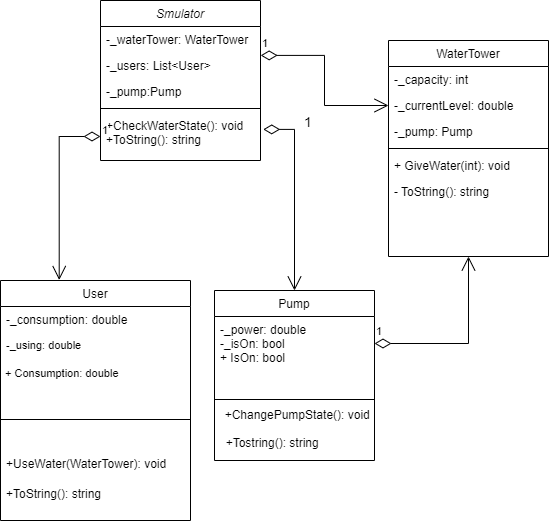

The diagram above was exported from draw.io. Its source (the exported page's mxGraphModel, read from the mxfile embedded in the PNG):
<mxGraphModel dx="1002" dy="549" grid="1" gridSize="10" guides="1" tooltips="1" connect="1" arrows="1" fold="1" page="1" pageScale="1" pageWidth="827" pageHeight="1169" math="0" shadow="0">
  <root>
    <mxCell id="WIyWlLk6GJQsqaUBKTNV-0" />
    <mxCell id="WIyWlLk6GJQsqaUBKTNV-1" parent="WIyWlLk6GJQsqaUBKTNV-0" />
    <mxCell id="zkfFHV4jXpPFQw0GAbJ--0" value="Smulator" style="swimlane;fontStyle=2;align=center;verticalAlign=top;childLayout=stackLayout;horizontal=1;startSize=26;horizontalStack=0;resizeParent=1;resizeLast=0;collapsible=1;marginBottom=0;rounded=0;shadow=0;strokeWidth=1;" parent="WIyWlLk6GJQsqaUBKTNV-1" vertex="1">
      <mxGeometry x="220" y="80" width="160" height="160" as="geometry">
        <mxRectangle x="230" y="140" width="160" height="26" as="alternateBounds" />
      </mxGeometry>
    </mxCell>
    <mxCell id="zkfFHV4jXpPFQw0GAbJ--1" value="-_waterTower: WaterTower" style="text;align=left;verticalAlign=top;spacingLeft=4;spacingRight=4;overflow=hidden;rotatable=0;points=[[0,0.5],[1,0.5]];portConstraint=eastwest;" parent="zkfFHV4jXpPFQw0GAbJ--0" vertex="1">
      <mxGeometry y="26" width="160" height="26" as="geometry" />
    </mxCell>
    <mxCell id="zkfFHV4jXpPFQw0GAbJ--2" value="-_users: List&lt;User&gt;" style="text;align=left;verticalAlign=top;spacingLeft=4;spacingRight=4;overflow=hidden;rotatable=0;points=[[0,0.5],[1,0.5]];portConstraint=eastwest;rounded=0;shadow=0;html=0;" parent="zkfFHV4jXpPFQw0GAbJ--0" vertex="1">
      <mxGeometry y="52" width="160" height="26" as="geometry" />
    </mxCell>
    <mxCell id="zkfFHV4jXpPFQw0GAbJ--3" value="-_pump:Pump" style="text;align=left;verticalAlign=top;spacingLeft=4;spacingRight=4;overflow=hidden;rotatable=0;points=[[0,0.5],[1,0.5]];portConstraint=eastwest;rounded=0;shadow=0;html=0;" parent="zkfFHV4jXpPFQw0GAbJ--0" vertex="1">
      <mxGeometry y="78" width="160" height="26" as="geometry" />
    </mxCell>
    <mxCell id="zkfFHV4jXpPFQw0GAbJ--4" value="" style="line;html=1;strokeWidth=1;align=left;verticalAlign=middle;spacingTop=-1;spacingLeft=3;spacingRight=3;rotatable=0;labelPosition=right;points=[];portConstraint=eastwest;" parent="zkfFHV4jXpPFQw0GAbJ--0" vertex="1">
      <mxGeometry y="104" width="160" height="8" as="geometry" />
    </mxCell>
    <mxCell id="zkfFHV4jXpPFQw0GAbJ--5" value="+CheckWaterState(): void&#10;+ToString(): string" style="text;align=left;verticalAlign=top;spacingLeft=4;spacingRight=4;overflow=hidden;rotatable=0;points=[[0,0.5],[1,0.5]];portConstraint=eastwest;" parent="zkfFHV4jXpPFQw0GAbJ--0" vertex="1">
      <mxGeometry y="112" width="160" height="48" as="geometry" />
    </mxCell>
    <mxCell id="zkfFHV4jXpPFQw0GAbJ--6" value="User" style="swimlane;fontStyle=0;align=center;verticalAlign=top;childLayout=stackLayout;horizontal=1;startSize=26;horizontalStack=0;resizeParent=1;resizeLast=0;collapsible=1;marginBottom=0;rounded=0;shadow=0;strokeWidth=1;" parent="WIyWlLk6GJQsqaUBKTNV-1" vertex="1">
      <mxGeometry x="120" y="360" width="190" height="240" as="geometry">
        <mxRectangle x="130" y="380" width="160" height="26" as="alternateBounds" />
      </mxGeometry>
    </mxCell>
    <mxCell id="zkfFHV4jXpPFQw0GAbJ--7" value="-_consumption: double" style="text;align=left;verticalAlign=top;spacingLeft=4;spacingRight=4;overflow=hidden;rotatable=0;points=[[0,0.5],[1,0.5]];portConstraint=eastwest;" parent="zkfFHV4jXpPFQw0GAbJ--6" vertex="1">
      <mxGeometry y="26" width="190" height="26" as="geometry" />
    </mxCell>
    <mxCell id="zkfFHV4jXpPFQw0GAbJ--8" value="-_using: double&#10;&#10;+" style="text;align=left;verticalAlign=top;spacingLeft=4;spacingRight=4;overflow=hidden;rotatable=0;points=[[0,0.5],[1,0.5]];portConstraint=eastwest;rounded=0;shadow=0;html=0;fontSize=11;" parent="zkfFHV4jXpPFQw0GAbJ--6" vertex="1">
      <mxGeometry y="52" width="190" height="26" as="geometry" />
    </mxCell>
    <mxCell id="cfTEtaIUr0v_7zZdJFe_-10" value="&lt;font style=&quot;font-size: 11px;&quot;&gt;&amp;nbsp;+ Consumption: double&lt;/font&gt;" style="text;html=1;align=left;verticalAlign=middle;resizable=0;points=[];autosize=1;strokeColor=none;fillColor=none;" vertex="1" parent="zkfFHV4jXpPFQw0GAbJ--6">
      <mxGeometry y="78" width="190" height="30" as="geometry" />
    </mxCell>
    <mxCell id="zkfFHV4jXpPFQw0GAbJ--9" value="" style="line;html=1;strokeWidth=1;align=left;verticalAlign=middle;spacingTop=-1;spacingLeft=3;spacingRight=3;rotatable=0;labelPosition=right;points=[];portConstraint=eastwest;" parent="zkfFHV4jXpPFQw0GAbJ--6" vertex="1">
      <mxGeometry y="108" width="190" height="62" as="geometry" />
    </mxCell>
    <mxCell id="zkfFHV4jXpPFQw0GAbJ--10" value="+UseWater(WaterTower): void" style="text;align=left;verticalAlign=top;spacingLeft=4;spacingRight=4;overflow=hidden;rotatable=0;points=[[0,0.5],[1,0.5]];portConstraint=eastwest;fontStyle=0" parent="zkfFHV4jXpPFQw0GAbJ--6" vertex="1">
      <mxGeometry y="170" width="190" height="30" as="geometry" />
    </mxCell>
    <mxCell id="zkfFHV4jXpPFQw0GAbJ--11" value="+ToString(): string" style="text;align=left;verticalAlign=top;spacingLeft=4;spacingRight=4;overflow=hidden;rotatable=0;points=[[0,0.5],[1,0.5]];portConstraint=eastwest;" parent="zkfFHV4jXpPFQw0GAbJ--6" vertex="1">
      <mxGeometry y="200" width="190" height="34" as="geometry" />
    </mxCell>
    <mxCell id="zkfFHV4jXpPFQw0GAbJ--13" value="Pump" style="swimlane;fontStyle=0;align=center;verticalAlign=top;childLayout=stackLayout;horizontal=1;startSize=26;horizontalStack=0;resizeParent=1;resizeLast=0;collapsible=1;marginBottom=0;rounded=0;shadow=0;strokeWidth=1;" parent="WIyWlLk6GJQsqaUBKTNV-1" vertex="1">
      <mxGeometry x="334" y="370" width="160" height="170" as="geometry">
        <mxRectangle x="340" y="380" width="170" height="26" as="alternateBounds" />
      </mxGeometry>
    </mxCell>
    <mxCell id="zkfFHV4jXpPFQw0GAbJ--14" value="-_power: double&#10;-_isOn: bool&#10;+ IsOn: bool" style="text;align=left;verticalAlign=top;spacingLeft=4;spacingRight=4;overflow=hidden;rotatable=0;points=[[0,0.5],[1,0.5]];portConstraint=eastwest;" parent="zkfFHV4jXpPFQw0GAbJ--13" vertex="1">
      <mxGeometry y="26" width="160" height="54" as="geometry" />
    </mxCell>
    <mxCell id="zkfFHV4jXpPFQw0GAbJ--15" value="" style="line;html=1;strokeWidth=1;align=left;verticalAlign=middle;spacingTop=-1;spacingLeft=3;spacingRight=3;rotatable=0;labelPosition=right;points=[];portConstraint=eastwest;" parent="zkfFHV4jXpPFQw0GAbJ--13" vertex="1">
      <mxGeometry y="80" width="160" height="58" as="geometry" />
    </mxCell>
    <mxCell id="zkfFHV4jXpPFQw0GAbJ--17" value="WaterTower" style="swimlane;fontStyle=0;align=center;verticalAlign=top;childLayout=stackLayout;horizontal=1;startSize=26;horizontalStack=0;resizeParent=1;resizeLast=0;collapsible=1;marginBottom=0;rounded=0;shadow=0;strokeWidth=1;" parent="WIyWlLk6GJQsqaUBKTNV-1" vertex="1">
      <mxGeometry x="508" y="120" width="160" height="216" as="geometry">
        <mxRectangle x="550" y="140" width="160" height="26" as="alternateBounds" />
      </mxGeometry>
    </mxCell>
    <mxCell id="zkfFHV4jXpPFQw0GAbJ--18" value="-_capacity: int" style="text;align=left;verticalAlign=top;spacingLeft=4;spacingRight=4;overflow=hidden;rotatable=0;points=[[0,0.5],[1,0.5]];portConstraint=eastwest;" parent="zkfFHV4jXpPFQw0GAbJ--17" vertex="1">
      <mxGeometry y="26" width="160" height="26" as="geometry" />
    </mxCell>
    <mxCell id="zkfFHV4jXpPFQw0GAbJ--19" value="-_currentLevel: double" style="text;align=left;verticalAlign=top;spacingLeft=4;spacingRight=4;overflow=hidden;rotatable=0;points=[[0,0.5],[1,0.5]];portConstraint=eastwest;rounded=0;shadow=0;html=0;" parent="zkfFHV4jXpPFQw0GAbJ--17" vertex="1">
      <mxGeometry y="52" width="160" height="26" as="geometry" />
    </mxCell>
    <mxCell id="zkfFHV4jXpPFQw0GAbJ--20" value="-_pump: Pump" style="text;align=left;verticalAlign=top;spacingLeft=4;spacingRight=4;overflow=hidden;rotatable=0;points=[[0,0.5],[1,0.5]];portConstraint=eastwest;rounded=0;shadow=0;html=0;" parent="zkfFHV4jXpPFQw0GAbJ--17" vertex="1">
      <mxGeometry y="78" width="160" height="26" as="geometry" />
    </mxCell>
    <mxCell id="zkfFHV4jXpPFQw0GAbJ--23" value="" style="line;html=1;strokeWidth=1;align=left;verticalAlign=middle;spacingTop=-1;spacingLeft=3;spacingRight=3;rotatable=0;labelPosition=right;points=[];portConstraint=eastwest;" parent="zkfFHV4jXpPFQw0GAbJ--17" vertex="1">
      <mxGeometry y="104" width="160" height="8" as="geometry" />
    </mxCell>
    <mxCell id="zkfFHV4jXpPFQw0GAbJ--24" value="+ GiveWater(int): void" style="text;align=left;verticalAlign=top;spacingLeft=4;spacingRight=4;overflow=hidden;rotatable=0;points=[[0,0.5],[1,0.5]];portConstraint=eastwest;" parent="zkfFHV4jXpPFQw0GAbJ--17" vertex="1">
      <mxGeometry y="112" width="160" height="26" as="geometry" />
    </mxCell>
    <mxCell id="zkfFHV4jXpPFQw0GAbJ--25" value="- ToString(): string" style="text;align=left;verticalAlign=top;spacingLeft=4;spacingRight=4;overflow=hidden;rotatable=0;points=[[0,0.5],[1,0.5]];portConstraint=eastwest;" parent="zkfFHV4jXpPFQw0GAbJ--17" vertex="1">
      <mxGeometry y="138" width="160" height="26" as="geometry" />
    </mxCell>
    <mxCell id="cfTEtaIUr0v_7zZdJFe_-0" value="1" style="endArrow=open;html=1;endSize=12;startArrow=diamondThin;startSize=14;startFill=0;edgeStyle=orthogonalEdgeStyle;align=left;verticalAlign=bottom;rounded=0;entryX=0.5;entryY=1;entryDx=0;entryDy=0;exitX=1;exitY=0.5;exitDx=0;exitDy=0;" edge="1" parent="WIyWlLk6GJQsqaUBKTNV-1" source="zkfFHV4jXpPFQw0GAbJ--14" target="zkfFHV4jXpPFQw0GAbJ--17">
      <mxGeometry x="-1" y="3" relative="1" as="geometry">
        <mxPoint x="490" y="390" as="sourcePoint" />
        <mxPoint x="650" y="390" as="targetPoint" />
      </mxGeometry>
    </mxCell>
    <mxCell id="cfTEtaIUr0v_7zZdJFe_-5" value="&lt;span style=&quot;white-space: pre;&quot;&gt;&#09;&lt;/span&gt;&lt;span style=&quot;white-space: pre;&quot;&gt;&#09;&lt;/span&gt;&lt;span style=&quot;white-space: pre;&quot;&gt;&#09;&lt;span style=&quot;white-space: pre;&quot;&gt;&#09;&lt;/span&gt;&lt;br&gt;&lt;/span&gt;&lt;br&gt;&lt;span style=&quot;white-space: pre;&quot;&gt;&#09;&lt;/span&gt;&lt;span style=&quot;white-space: pre;&quot;&gt;&#09;&lt;/span&gt;&lt;span style=&quot;white-space: pre;&quot;&gt;&#09;&lt;/span&gt;&lt;span style=&quot;white-space: pre;&quot;&gt;&#09;&lt;/span&gt;&amp;nbsp; &amp;nbsp;&lt;br&gt;&lt;span style=&quot;white-space: pre;&quot;&gt;&#09;&lt;/span&gt;&lt;span style=&quot;white-space: pre;&quot;&gt;&#09;&lt;/span&gt;&lt;span style=&quot;white-space: pre;&quot;&gt;&#09;&lt;/span&gt;&lt;br&gt;&lt;span style=&quot;white-space: pre;&quot;&gt;&#09;&lt;/span&gt;&lt;span style=&quot;white-space: pre;&quot;&gt;&#09;&lt;/span&gt;&lt;span style=&quot;white-space: pre;&quot;&gt;&#09;&lt;/span&gt;&lt;span style=&quot;white-space: pre;&quot;&gt;&#09;&lt;/span&gt;&lt;span style=&quot;white-space: pre;&quot;&gt;&#09;&lt;/span&gt;+ChangePumpState(): void&lt;br&gt;&lt;span style=&quot;white-space: pre;&quot;&gt;&#09;&lt;/span&gt;&lt;span style=&quot;white-space: pre;&quot;&gt;&#09;&lt;/span&gt;&amp;nbsp; &lt;br&gt;&lt;span style=&quot;white-space: pre;&quot;&gt;&#09;&lt;/span&gt;&lt;span style=&quot;white-space: pre;&quot;&gt;&#09;&lt;/span&gt;&lt;span style=&quot;white-space: pre;&quot;&gt;&#09;&lt;/span&gt;&amp;nbsp;+Tostring(): string" style="text;html=1;align=center;verticalAlign=middle;resizable=0;points=[];autosize=1;strokeColor=none;fillColor=none;" vertex="1" parent="WIyWlLk6GJQsqaUBKTNV-1">
      <mxGeometry x="200" y="425" width="300" height="110" as="geometry" />
    </mxCell>
    <mxCell id="cfTEtaIUr0v_7zZdJFe_-6" value="1" style="endArrow=open;html=1;endSize=12;startArrow=diamondThin;startSize=14;startFill=0;edgeStyle=orthogonalEdgeStyle;align=left;verticalAlign=bottom;rounded=0;entryX=0.5;entryY=0;entryDx=0;entryDy=0;fontSize=14;exitX=1.017;exitY=0.352;exitDx=0;exitDy=0;exitPerimeter=0;" edge="1" parent="WIyWlLk6GJQsqaUBKTNV-1" source="zkfFHV4jXpPFQw0GAbJ--5" target="zkfFHV4jXpPFQw0GAbJ--13">
      <mxGeometry x="-0.6371" y="8" relative="1" as="geometry">
        <mxPoint x="330" y="240" as="sourcePoint" />
        <mxPoint x="520" y="300" as="targetPoint" />
        <mxPoint as="offset" />
      </mxGeometry>
    </mxCell>
    <mxCell id="cfTEtaIUr0v_7zZdJFe_-12" value="1" style="endArrow=open;html=1;endSize=12;startArrow=diamondThin;startSize=14;startFill=0;edgeStyle=orthogonalEdgeStyle;align=left;verticalAlign=bottom;rounded=0;entryX=0.309;entryY=-0.002;entryDx=0;entryDy=0;entryPerimeter=0;exitX=0;exitY=0.5;exitDx=0;exitDy=0;" edge="1" parent="WIyWlLk6GJQsqaUBKTNV-1" source="zkfFHV4jXpPFQw0GAbJ--5" target="zkfFHV4jXpPFQw0GAbJ--6">
      <mxGeometry x="-1" y="3" relative="1" as="geometry">
        <mxPoint x="200" y="210" as="sourcePoint" />
        <mxPoint x="360" y="210" as="targetPoint" />
      </mxGeometry>
    </mxCell>
    <mxCell id="cfTEtaIUr0v_7zZdJFe_-13" value="1" style="endArrow=open;html=1;endSize=12;startArrow=diamondThin;startSize=14;startFill=0;edgeStyle=orthogonalEdgeStyle;align=left;verticalAlign=bottom;rounded=0;entryX=0;entryY=0.5;entryDx=0;entryDy=0;exitX=1.001;exitY=0.112;exitDx=0;exitDy=0;exitPerimeter=0;" edge="1" parent="WIyWlLk6GJQsqaUBKTNV-1" source="zkfFHV4jXpPFQw0GAbJ--2" target="zkfFHV4jXpPFQw0GAbJ--19">
      <mxGeometry x="-1" y="3" relative="1" as="geometry">
        <mxPoint x="370" y="140" as="sourcePoint" />
        <mxPoint x="530" y="140" as="targetPoint" />
      </mxGeometry>
    </mxCell>
  </root>
</mxGraphModel>